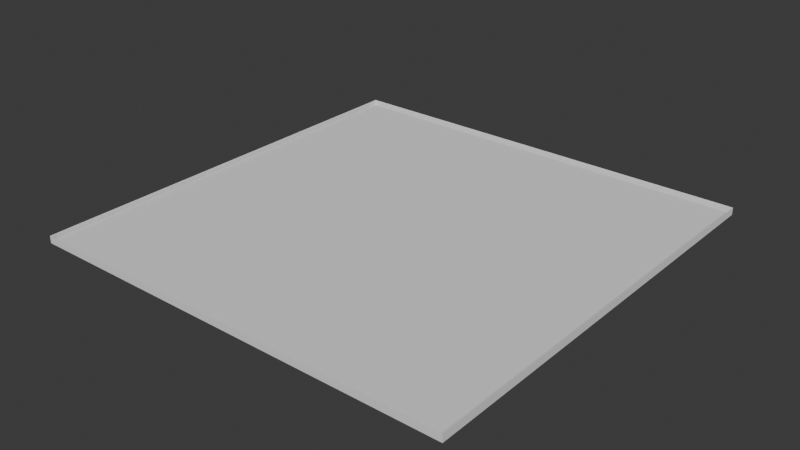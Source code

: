 # Source: Light.blend  (saved by Blender 4.5.90; exported with 4.5.12 LTS)
import bpy
from mathutils import Matrix  # noqa: F401  (used for matrix-valued properties, if any)

bpy.ops.wm.read_factory_settings(use_empty=True)
scene = bpy.context.scene
scene.name = 'Scene'

# ---- collections
col_collection = bpy.data.collections.new('Collection'); scene.collection.children.link(col_collection)

# ---- node groups
ng_smooth_by_angle = bpy.data.node_groups.new('Smooth by Angle', 'GeometryNodeTree')
_s = ng_smooth_by_angle.interface.new_socket(name='Mesh', in_out='OUTPUT', socket_type='NodeSocketGeometry')
_s = ng_smooth_by_angle.interface.new_socket(name='Mesh', in_out='INPUT', socket_type='NodeSocketGeometry')
_s = ng_smooth_by_angle.interface.new_socket(name='Angle', in_out='INPUT', socket_type='NodeSocketFloat')
_s.subtype = 'ANGLE'
_s.default_value = 0.5236
_s.min_value = 0.0
_s.max_value = 3.142
_s.description = 'Maximum face angle for smooth edges'
_s = ng_smooth_by_angle.interface.new_socket(name='Ignore Sharpness', in_out='INPUT', socket_type='NodeSocketBool')
_s.force_non_field = True
ng_smooth_by_angle.description = 'Set the sharpness of mesh edges based on the angle between the neighboring faces'
ng_smooth_by_angle.is_modifier = True
_N = ng_smooth_by_angle.nodes; _L = ng_smooth_by_angle.links
n0 = _N.new('GeometryNodeSetShadeSmooth'); n0.name = 'Set Shade Smooth'; n0.location = (120, -80)
n0.domain = 'EDGE'
n1 = _N.new('GeometryNodeSetShadeSmooth'); n1.name = 'Set Shade Smooth.001'; n1.location = (300, -80)
n2 = _N.new('NodeGroupOutput'); n2.name = 'Group Output'; n2.location = (480, -80)
n3 = _N.new('GeometryNodeInputMeshEdgeAngle'); n3.name = 'Edge Angle'; n3.location = (-440, -240)
n4 = _N.new('NodeGroupInput'); n4.name = 'Group Input'; n4.location = (-80, -80)
n5 = _N.new('GeometryNodeInputEdgeSmooth'); n5.name = 'Is Edge Smooth'; n5.location = (-260, -120)
n6 = _N.new('GeometryNodeInputShadeSmooth'); n6.name = 'Is Shade Smooth'; n6.location = (-440, -397)
n7 = _N.new('FunctionNodeCompare'); n7.name = 'Compare'; n7.location = (-260, -260)
n7.operation = 'LESS_EQUAL'
n7.inputs[6].default_value = (0.0, 0.0, 0.0, 0.0)
n7.inputs[7].default_value = (0.0, 0.0, 0.0, 0.0)
n8 = _N.new('FunctionNodeBooleanMath'); n8.name = 'Boolean Math.001'; n8.location = (-80, -260)
n9 = _N.new('NodeGroupInput'); n9.name = 'Group Input.001'; n9.location = (-440, -329)
n10 = _N.new('NodeGroupInput'); n10.name = 'Group Input.002'; n10.location = (-259, -189)
n11 = _N.new('FunctionNodeBooleanMath'); n11.name = 'Boolean Math'; n11.location = (-80, -149)
n11.operation = 'OR'
n12 = _N.new('FunctionNodeBooleanMath'); n12.name = 'Boolean Math.002'; n12.location = (-260, -380)
n12.operation = 'OR'
n13 = _N.new('NodeGroupInput'); n13.name = 'Group Input.003'; n13.location = (-440, -460)
_L.new(n3.outputs[0], n7.inputs[0])
_L.new(n1.outputs[0], n2.inputs[0])
_L.new(n9.outputs[1], n7.inputs[1])
_L.new(n7.outputs[0], n8.inputs[0])
_L.new(n4.outputs[0], n0.inputs[0])
_L.new(n0.outputs[0], n1.inputs[0])
_L.new(n8.outputs[0], n0.inputs[2])
_L.new(n10.outputs[2], n11.inputs[1])
_L.new(n5.outputs[0], n11.inputs[0])
_L.new(n11.outputs[0], n0.inputs[1])
_L.new(n13.outputs[2], n12.inputs[1])
_L.new(n6.outputs[0], n12.inputs[0])
_L.new(n12.outputs[0], n8.inputs[1])
n2.is_active_output = True

# ---- world
world_world = bpy.data.worlds.new('World'); scene.world = world_world
world_world.use_nodes = True; world_world.node_tree.nodes.clear()
_N = world_world.node_tree.nodes; _L = world_world.node_tree.links
n0 = _N.new('ShaderNodeOutputWorld'); n0.name = 'World Output'; n0.location = (200, 100)
n1 = _N.new('ShaderNodeBackground'); n1.name = 'Background'; n1.location = (-200, 100)
n1.inputs[0].default_value = (0.05088, 0.05088, 0.05088, 1.0)
_L.new(n1.outputs[0], n0.inputs[0])
n0.is_active_output = True
world_world.color = (0.05088, 0.05088, 0.05088)
world_world.sun_shadow_jitter_overblur = 0.0

# ---- meshes
me_cube_002 = bpy.data.meshes.new('Cube.002')
me_cube_002.from_pydata([(-0.294, -0.294, -0.01), (-0.3, -0.3, 0.0), (-0.294, 0.294, -0.01), (-0.3, 0.3, 0.0), (0.294, -0.294, -0.01), (0.3, -0.3, 0.0), (0.294, 0.294, -0.01), (0.3, 0.3, 0.0), (-0.3, 0.3, -0.01), (-0.3, -0.3, -0.01), (0.3, 0.3, -0.01), (0.3, -0.3, -0.01), (-0.294, 0.294, -0.005), (-0.294, -0.294, -0.005), (0.294, 0.294, -0.005), (0.294, -0.294, -0.005)], [], [(9, 1, 3, 8), (8, 3, 7, 10), (10, 7, 5, 11), (11, 5, 1, 9), (6, 4, 15, 14), (2, 0, 9, 8), (6, 2, 8, 10), (4, 6, 10, 11), (0, 4, 11, 9), (12, 14, 15, 13), (0, 2, 12, 13), (4, 0, 13, 15), (2, 6, 14, 12)])
me_cube_002.polygons.foreach_set('use_smooth', [True] * 13)
me_cube_002.polygons.foreach_set('material_index', [1, 1, 1, 1, 1, 1, 1, 1, 1, 0, 1, 1, 1])
_uv = me_cube_002.uv_layers.new(name='UVMap')
_uv.uv.foreach_set('vector', [0.375, 0.0, 0.625, 0.0, 0.625, 0.25, 0.375, 0.25, 0.375, 0.25, 0.625, 0.25, 0.625, 0.5, 0.375, 0.5, 0.375, 0.5, 0.625, 0.5, 0.625, 0.75, 0.375, 0.75, 0.375, 0.75, 0.625, 0.75, 0.625, 1.0, 0.375, 1.0, 0.3725, 0.5025, 0.3725, 0.7475, 0.3725, 0.7475, 0.3725, 0.5025, 0.1275, 0.5025, 0.1275, 0.7475, 0.125, 0.75, 0.125, 0.5, 0.3725, 0.5025, 0.1275, 0.5025, 0.125, 0.5, 0.375, 0.5, 0.3725, 0.7475, 0.3725, 0.5025, 0.375, 0.5, 0.375, 0.75, 0.1275, 0.7475, 0.3725, 0.7475, 0.375, 0.75, 0.125, 0.75, 0.1275, 0.5025, 0.3725, 0.5025, 0.3725, 0.7475, 0.1275, 0.7475, 0.1275, 0.7475, 0.1275, 0.5025, 0.1275, 0.5025, 0.1275, 0.7475, 0.3725, 0.7475, 0.1275, 0.7475, 0.1275, 0.7475, 0.3725, 0.7475, 0.1275, 0.5025, 0.3725, 0.5025, 0.3725, 0.5025, 0.1275, 0.5025])
me_cube_002.materials.append(None)
me_cube_002.materials.append(None)
me_cube_002.update()

# ---- objects
ob_light = bpy.data.objects.new('Light', me_cube_002)

# ---- transforms, parenting, visibility, modifiers, constraints
ob_light.location = (0.0, 0.0, 0.0)
_m = ob_light.modifiers.new('Bevel', 'BEVEL')
_m.width = 0.0015
_m.width_pct = 0.0015
_m.limit_method = 'WEIGHT'
_m = ob_light.modifiers.new('Smooth by Angle', 'NODES')
_m.node_group = ng_smooth_by_angle
_gi = [s.identifier for s in ng_smooth_by_angle.interface.items_tree if s.item_type == 'SOCKET' and s.in_out == 'INPUT']
_m[_gi[1]] = 0.6981  # Angle
_m.use_pin_to_last = True
_m.show_group_selector = False

# ---- collection membership
col_collection.objects.link(ob_light)

# ---- scene / render settings (as saved in the file)
scene.frame_start = 1; scene.frame_end = 250; scene.frame_set(1)
scene.render.engine = 'BLENDER_EEVEE_NEXT'
bpy.context.view_layer.update()

# ---- added for rendering (the .blend has no active camera and no usable light): camera, sun
cam_auto = bpy.data.cameras.new('AutoCamera')
cam_auto.lens = 50.0
cam_auto.sensor_width = 36.0
cam_auto.clip_end = 1000.0
ob_auto_camera = bpy.data.objects.new('AutoCamera', cam_auto)
scene.collection.objects.link(ob_auto_camera)
ob_auto_camera.location = (0.785134, -0.94216, 0.623107)
ob_auto_camera.rotation_euler = (1.09748, -7.21219e-08, 0.694738)
scene.camera = ob_auto_camera
light_auto_sun = bpy.data.lights.new('AutoSun', 'SUN')
light_auto_sun.energy = 3.0
light_auto_sun.angle = 0.0523599
ob_auto_sun = bpy.data.objects.new('AutoSun', light_auto_sun)
scene.collection.objects.link(ob_auto_sun)
ob_auto_sun.rotation_euler = (0.872665, 0.174533, 0.523599)
bpy.context.view_layer.update()
